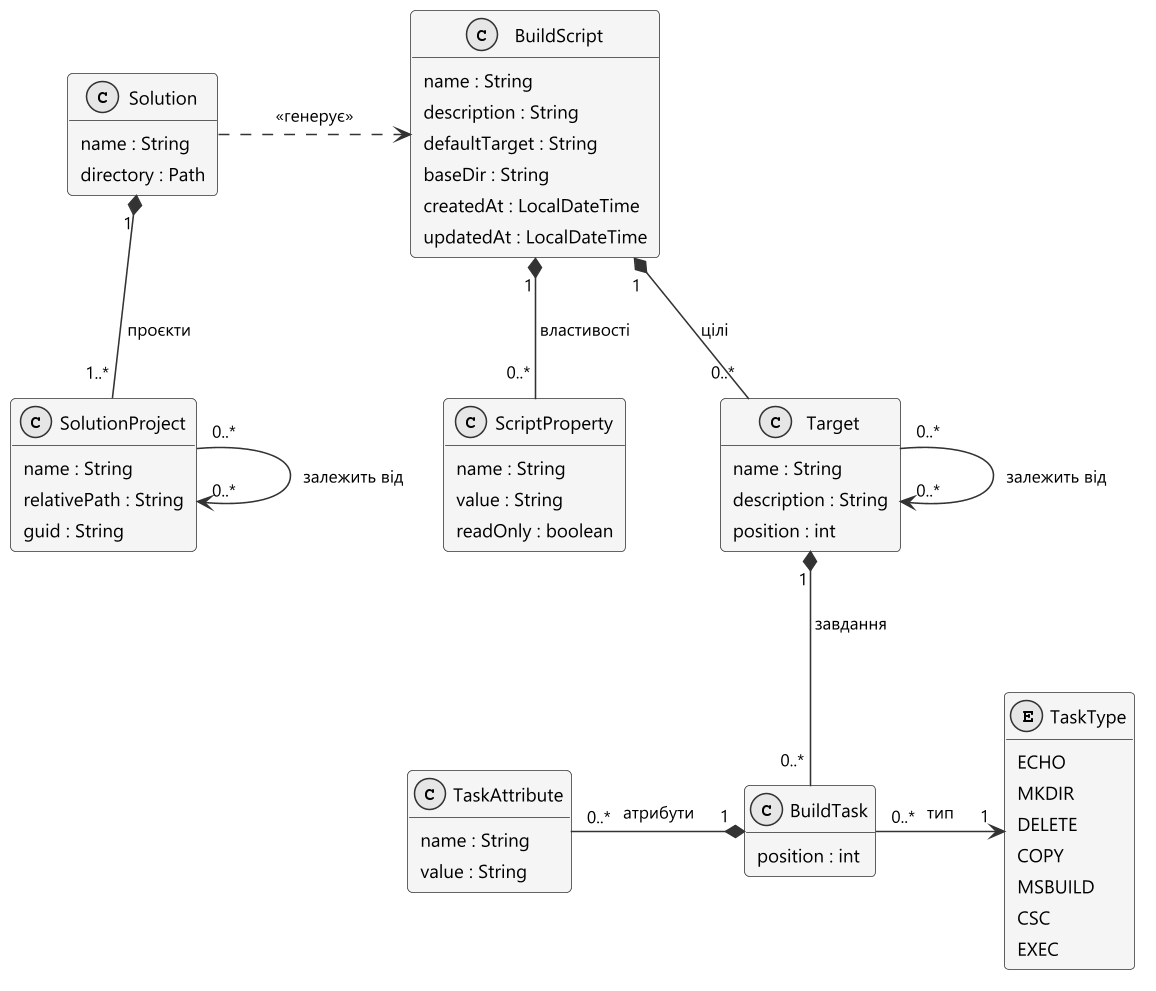

The diagram above was rendered by PlantUML. Its source (embedded in the PNG):
@startuml 02-domain-model
' Лаб. 2 — концептуальна модель предметної області (без методів)
!include _style.iuml
skinparam ranksep 70
skinparam nodesep 60
skinparam class {
  FontSize 13
  AttributeFontSize 12
}
hide methods
hide empty members

class Solution {
  name : String
  directory : Path
}

class SolutionProject {
  name : String
  relativePath : String
  guid : String
}

class BuildScript {
  name : String
  description : String
  defaultTarget : String
  baseDir : String
  createdAt : LocalDateTime
  updatedAt : LocalDateTime
}

class ScriptProperty {
  name : String
  value : String
  readOnly : boolean
}

class Target {
  name : String
  description : String
  position : int
}

class BuildTask {
  position : int
}

class TaskAttribute {
  name : String
  value : String
}

enum TaskType {
  ECHO
  MKDIR
  DELETE
  COPY
  MSBUILD
  CSC
  EXEC
}

Solution .right.> BuildScript : <<генерує>>
Solution "1" *-- "1..*" SolutionProject : проєкти
SolutionProject "0..*" --> "0..*" SolutionProject : залежить від

BuildScript "1" *-- "0..*" ScriptProperty : властивості
BuildScript "1" *-- "0..*" Target : цілі
Target "0..*" --> "0..*" Target : залежить від
Target "1" *-- "0..*" BuildTask : завдання
TaskAttribute "0..*" -right-* "1" BuildTask : атрибути
BuildTask "0..*" -right-> "1" TaskType : тип

@enduml